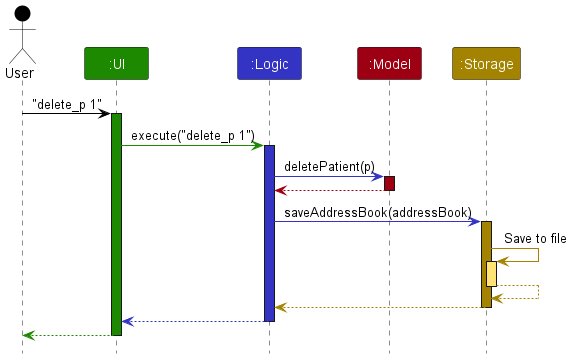

The diagram above was rendered by PlantUML. Its source (embedded in the PNG):
@startuml
!include style.puml
skinparam ArrowFontStyle plain

Actor User as user USER_COLOR
Participant ":UI" as ui UI_COLOR
Participant ":Logic" as logic LOGIC_COLOR
Participant ":Model" as model MODEL_COLOR
Participant ":Storage" as storage STORAGE_COLOR

user -[USER_COLOR]> ui : "delete_p 1"
activate ui UI_COLOR

ui -[UI_COLOR]> logic : execute("delete_p 1")
activate logic LOGIC_COLOR

logic -[LOGIC_COLOR]> model : deletePatient(p)
activate model MODEL_COLOR

model -[MODEL_COLOR]-> logic
deactivate model

logic -[LOGIC_COLOR]> storage : saveAddressBook(addressBook)
activate storage STORAGE_COLOR

storage -[STORAGE_COLOR]> storage : Save to file
activate storage STORAGE_COLOR_T1
storage --[STORAGE_COLOR]> storage
deactivate storage

storage --[STORAGE_COLOR]> logic
deactivate storage

logic --[LOGIC_COLOR]> ui
deactivate logic

ui--[UI_COLOR]> user
deactivate ui
@enduml